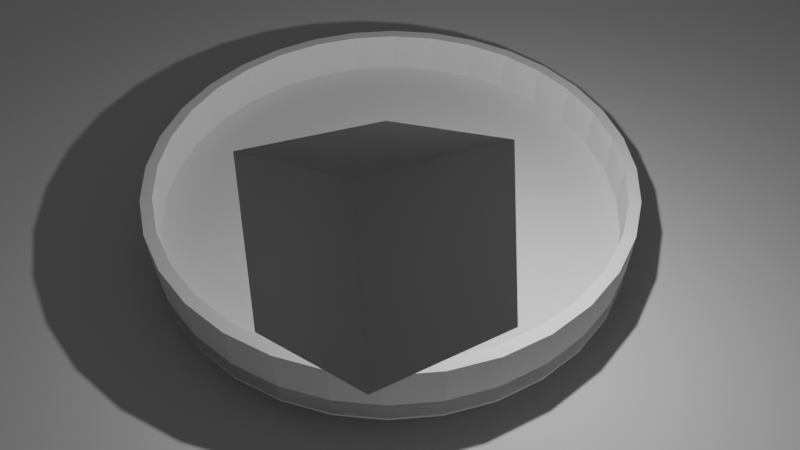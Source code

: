 # Source: tart.blend  (saved by Blender 2.93.20; exported with 4.5.12 LTS)
import bpy
from mathutils import Matrix  # noqa: F401  (used for matrix-valued properties, if any)

bpy.ops.wm.read_factory_settings(use_empty=True)
scene = bpy.context.scene
scene.name = 'Scene'

# ---- collections
col_collection = bpy.data.collections.new('Collection'); scene.collection.children.link(col_collection)

# ---- world
world_world = bpy.data.worlds.new('World'); scene.world = world_world
world_world.use_nodes = True; world_world.node_tree.nodes.clear()
_N = world_world.node_tree.nodes; _L = world_world.node_tree.links
n0 = _N.new('ShaderNodeOutputWorld'); n0.name = 'World Output'; n0.location = (300, 300)
n1 = _N.new('ShaderNodeBackground'); n1.name = 'Background'; n1.location = (10, 300)
n1.inputs[0].default_value = (0.05088, 0.05088, 0.05088, 1.0)
_L.new(n1.outputs[0], n0.inputs[0])
n0.is_active_output = True
world_world.color = (0.05088, 0.05088, 0.05088)
world_world.use_sun_shadow = False
world_world.sun_shadow_jitter_overblur = 0.0

# ---- cameras
cam_camera = bpy.data.cameras.new('Camera')
cam_camera.clip_end = 100.0
cam_camera.lens = 37.0
cam_camera.ortho_scale = 7.314

# ---- lights
light_light = bpy.data.lights.new('Light', 'POINT')
light_light.transmission_factor = 0.0
light_light.energy = 1000.0
light_light.shadow_soft_size = 0.1
light_light.shadow_maximum_resolution = 0.006
light_light.use_absolute_resolution = True

# ---- meshes
me_cylinder = bpy.data.meshes.new('Cylinder')
me_cylinder.from_pydata([(0.0, 5.25, -0.25), (0.0, 5.25, 0.25), (1.024, 5.149, -0.25), (1.024, 5.149, 0.25), (2.009, 4.85, -0.25), (2.009, 4.85, 0.25), (2.917, 4.365, -0.25), (2.917, 4.365, 0.25), (3.712, 3.712, -0.25), (3.712, 3.712, 0.25), (4.365, 2.917, -0.25), (4.365, 2.917, 0.25), (4.85, 2.009, -0.25), (4.85, 2.009, 0.25), (5.149, 1.024, -0.25), (5.149, 1.024, 0.25), (5.25, -2.295e-07, -0.25), (5.25, -2.295e-07, 0.25), (5.149, -1.024, -0.25), (5.149, -1.024, 0.25), (4.85, -2.009, -0.25), (4.85, -2.009, 0.25), (4.365, -2.917, -0.25), (4.365, -2.917, 0.25), (3.712, -3.712, -0.25), (3.712, -3.712, 0.25), (2.917, -4.365, -0.25), (2.917, -4.365, 0.25), (2.009, -4.85, -0.25), (2.009, -4.85, 0.25), (1.024, -5.149, -0.25), (1.024, -5.149, 0.25), (-4.59e-07, -5.25, -0.25), (-4.59e-07, -5.25, 0.25), (-1.024, -5.149, -0.25), (-1.024, -5.149, 0.25), (-2.009, -4.85, -0.25), (-2.009, -4.85, 0.25), (-2.917, -4.365, -0.25), (-2.917, -4.365, 0.25), (-3.712, -3.712, -0.25), (-3.712, -3.712, 0.25), (-4.365, -2.917, -0.25), (-4.365, -2.917, 0.25), (-4.85, -2.009, -0.25), (-4.85, -2.009, 0.25), (-5.149, -1.024, -0.25), (-5.149, -1.024, 0.25), (-5.25, 6.261e-08, -0.25), (-5.25, 6.261e-08, 0.25), (-5.149, 1.024, -0.25), (-5.149, 1.024, 0.25), (-4.85, 2.009, -0.25), (-4.85, 2.009, 0.25), (-4.365, 2.917, -0.25), (-4.365, 2.917, 0.25), (-3.712, 3.712, -0.25), (-3.712, 3.712, 0.25), (-2.917, 4.365, -0.25), (-2.917, 4.365, 0.25), (-2.009, 4.85, -0.25), (-2.009, 4.85, 0.25), (-1.024, 5.149, -0.25), (-1.024, 5.149, 0.25)], [], [(0, 1, 3, 2), (2, 3, 5, 4), (4, 5, 7, 6), (6, 7, 9, 8), (8, 9, 11, 10), (10, 11, 13, 12), (12, 13, 15, 14), (14, 15, 17, 16), (16, 17, 19, 18), (18, 19, 21, 20), (20, 21, 23, 22), (22, 23, 25, 24), (24, 25, 27, 26), (26, 27, 29, 28), (28, 29, 31, 30), (30, 31, 33, 32), (32, 33, 35, 34), (34, 35, 37, 36), (36, 37, 39, 38), (38, 39, 41, 40), (40, 41, 43, 42), (42, 43, 45, 44), (44, 45, 47, 46), (46, 47, 49, 48), (48, 49, 51, 50), (50, 51, 53, 52), (52, 53, 55, 54), (54, 55, 57, 56), (56, 57, 59, 58), (58, 59, 61, 60), (3, 1, 63, 61, 59, 57, 55, 53, 51, 49, 47, 45, 43, 41, 39, 37, 35, 33, 31, 29, 27, 25, 23, 21, 19, 17, 15, 13, 11, 9, 7, 5), (60, 61, 63, 62), (62, 63, 1, 0), (0, 2, 4, 6, 8, 10, 12, 14, 16, 18, 20, 22, 24, 26, 28, 30, 32, 34, 36, 38, 40, 42, 44, 46, 48, 50, 52, 54, 56, 58, 60, 62)])
_uv = me_cylinder.uv_layers.new(name='UVMap')
_uv.uv.foreach_set('vector', [1.0, 0.5, 1.0, 1.0, 0.9688, 1.0, 0.9688, 0.5, 0.9688, 0.5, 0.9688, 1.0, 0.9375, 1.0, 0.9375, 0.5, 0.9375, 0.5, 0.9375, 1.0, 0.9062, 1.0, 0.9062, 0.5, 0.9062, 0.5, 0.9062, 1.0, 0.875, 1.0, 0.875, 0.5, 0.875, 0.5, 0.875, 1.0, 0.8438, 1.0, 0.8438, 0.5, 0.8438, 0.5, 0.8438, 1.0, 0.8125, 1.0, 0.8125, 0.5, 0.8125, 0.5, 0.8125, 1.0, 0.7812, 1.0, 0.7812, 0.5, 0.7812, 0.5, 0.7812, 1.0, 0.75, 1.0, 0.75, 0.5, 0.75, 0.5, 0.75, 1.0, 0.7188, 1.0, 0.7188, 0.5, 0.7188, 0.5, 0.7188, 1.0, 0.6875, 1.0, 0.6875, 0.5, 0.6875, 0.5, 0.6875, 1.0, 0.6562, 1.0, 0.6562, 0.5, 0.6562, 0.5, 0.6562, 1.0, 0.625, 1.0, 0.625, 0.5, 0.625, 0.5, 0.625, 1.0, 0.5938, 1.0, 0.5938, 0.5, 0.5938, 0.5, 0.5938, 1.0, 0.5625, 1.0, 0.5625, 0.5, 0.5625, 0.5, 0.5625, 1.0, 0.5312, 1.0, 0.5312, 0.5, 0.5312, 0.5, 0.5312, 1.0, 0.5, 1.0, 0.5, 0.5, 0.5, 0.5, 0.5, 1.0, 0.4688, 1.0, 0.4688, 0.5, 0.4688, 0.5, 0.4688, 1.0, 0.4375, 1.0, 0.4375, 0.5, 0.4375, 0.5, 0.4375, 1.0, 0.4062, 1.0, 0.4062, 0.5, 0.4062, 0.5, 0.4062, 1.0, 0.375, 1.0, 0.375, 0.5, 0.375, 0.5, 0.375, 1.0, 0.3438, 1.0, 0.3438, 0.5, 0.3438, 0.5, 0.3438, 1.0, 0.3125, 1.0, 0.3125, 0.5, 0.3125, 0.5, 0.3125, 1.0, 0.2812, 1.0, 0.2812, 0.5, 0.2812, 0.5, 0.2812, 1.0, 0.25, 1.0, 0.25, 0.5, 0.25, 0.5, 0.25, 1.0, 0.2188, 1.0, 0.2188, 0.5, 0.2188, 0.5, 0.2188, 1.0, 0.1875, 1.0, 0.1875, 0.5, 0.1875, 0.5, 0.1875, 1.0, 0.1562, 1.0, 0.1562, 0.5, 0.1562, 0.5, 0.1562, 1.0, 0.125, 1.0, 0.125, 0.5, 0.125, 0.5, 0.125, 1.0, 0.09375, 1.0, 0.09375, 0.5, 0.09375, 0.5, 0.09375, 1.0, 0.0625, 1.0, 0.0625, 0.5, 0.2968, 0.4854, 0.25, 0.49, 0.2032, 0.4854, 0.1582, 0.4717, 0.1167, 0.4496, 0.08029, 0.4197, 0.05045, 0.3833, 0.02827, 0.3418, 0.01461, 0.2968, 0.01, 0.25, 0.01461, 0.2032, 0.02827, 0.1582, 0.05045, 0.1167, 0.08029, 0.08029, 0.1167, 0.05045, 0.1582, 0.02827, 0.2032, 0.01461, 0.25, 0.01, 0.2968, 0.01461, 0.3418, 0.02827, 0.3833, 0.05045, 0.4197, 0.08029, 0.4496, 0.1167, 0.4717, 0.1582, 0.4854, 0.2032, 0.49, 0.25, 0.4854, 0.2968, 0.4717, 0.3418, 0.4496, 0.3833, 0.4197, 0.4197, 0.3833, 0.4496, 0.3418, 0.4717, 0.0625, 0.5, 0.0625, 1.0, 0.03125, 1.0, 0.03125, 0.5, 0.03125, 0.5, 0.03125, 1.0, 0.0, 1.0, 0.0, 0.5, 0.75, 0.49, 0.7968, 0.4854, 0.8418, 0.4717, 0.8833, 0.4496, 0.9197, 0.4197, 0.9496, 0.3833, 0.9717, 0.3418, 0.9854, 0.2968, 0.99, 0.25, 0.9854, 0.2032, 0.9717, 0.1582, 0.9496, 0.1167, 0.9197, 0.08029, 0.8833, 0.05045, 0.8418, 0.02827, 0.7968, 0.01461, 0.75, 0.01, 0.7032, 0.01461, 0.6582, 0.02827, 0.6167, 0.05045, 0.5803, 0.08029, 0.5504, 0.1167, 0.5283, 0.1582, 0.5146, 0.2032, 0.51, 0.25, 0.5146, 0.2968, 0.5283, 0.3418, 0.5504, 0.3833, 0.5803, 0.4197, 0.6167, 0.4496, 0.6582, 0.4717, 0.7032, 0.4854])
_ca = me_cylinder.color_attributes.new('Col', 'BYTE_COLOR', 'CORNER')
_ca.data.foreach_set('color', [0.3185, 0.1651, 0.0865, 1.0, 0.3185, 0.1651, 0.0865, 1.0, 0.3185, 0.1651, 0.0865, 1.0, 0.3185, 0.1651, 0.0865, 1.0, 0.3185, 0.1651, 0.0865, 1.0, 0.3185, 0.1651, 0.0865, 1.0, 0.3185, 0.1651, 0.0865, 1.0, 0.3185, 0.1651, 0.0865, 1.0, 0.3185, 0.1651, 0.0865, 1.0, 0.3185, 0.1651, 0.0865, 1.0, 0.3185, 0.1651, 0.0865, 1.0, 0.3185, 0.1651, 0.0865, 1.0, 0.3185, 0.1651, 0.0865, 1.0, 0.3185, 0.1651, 0.0865, 1.0, 0.3185, 0.1651, 0.0865, 1.0, 0.3185, 0.1651, 0.0865, 1.0, 0.3185, 0.1651, 0.0865, 1.0, 0.3185, 0.1651, 0.0865, 1.0, 0.3185, 0.1651, 0.0865, 1.0, 0.3185, 0.1651, 0.0865, 1.0, 0.3185, 0.1651, 0.0865, 1.0, 0.3185, 0.1651, 0.0865, 1.0, 0.3185, 0.1651, 0.0865, 1.0, 0.3185, 0.1651, 0.0865, 1.0, 0.3185, 0.1651, 0.0865, 1.0, 0.3185, 0.1651, 0.0865, 1.0, 0.3185, 0.1651, 0.0865, 1.0, 0.3185, 0.1651, 0.0865, 1.0, 0.3185, 0.1651, 0.0865, 1.0, 0.3185, 0.1651, 0.0865, 1.0, 0.3185, 0.1651, 0.0865, 1.0, 0.3185, 0.1651, 0.0865, 1.0, 0.3185, 0.1651, 0.0865, 1.0, 0.3185, 0.1651, 0.0865, 1.0, 0.3185, 0.1651, 0.0865, 1.0, 0.3185, 0.1651, 0.0865, 1.0, 0.3185, 0.1651, 0.0865, 1.0, 0.3185, 0.1651, 0.0865, 1.0, 0.3185, 0.1651, 0.0865, 1.0, 0.3185, 0.1651, 0.0865, 1.0, 0.3185, 0.1651, 0.0865, 1.0, 0.3185, 0.1651, 0.0865, 1.0, 0.3185, 0.1651, 0.0865, 1.0, 0.3185, 0.1651, 0.0865, 1.0, 0.3185, 0.1651, 0.0865, 1.0, 0.3185, 0.1651, 0.0865, 1.0, 0.3185, 0.1651, 0.0865, 1.0, 0.3185, 0.1651, 0.0865, 1.0, 0.3185, 0.1651, 0.0865, 1.0, 0.3185, 0.1651, 0.0865, 1.0, 0.3185, 0.1651, 0.0865, 1.0, 0.3185, 0.1651, 0.0865, 1.0, 0.3185, 0.1651, 0.0865, 1.0, 0.3185, 0.1651, 0.0865, 1.0, 0.3185, 0.1651, 0.0865, 1.0, 0.3185, 0.1651, 0.0865, 1.0, 0.3185, 0.1651, 0.0865, 1.0, 0.3185, 0.1651, 0.0865, 1.0, 0.3185, 0.1651, 0.0865, 1.0, 0.3185, 0.1651, 0.0865, 1.0, 0.3185, 0.1651, 0.0865, 1.0, 0.3185, 0.1651, 0.0865, 1.0, 0.3185, 0.1651, 0.0865, 1.0, 0.3185, 0.1651, 0.0865, 1.0, 0.3185, 0.1651, 0.0865, 1.0, 0.3185, 0.1651, 0.0865, 1.0, 0.3185, 0.1651, 0.0865, 1.0, 0.3185, 0.1651, 0.0865, 1.0, 0.3185, 0.1651, 0.0865, 1.0, 0.3185, 0.1651, 0.0865, 1.0, 0.3185, 0.1651, 0.0865, 1.0, 0.3185, 0.1651, 0.0865, 1.0, 0.3185, 0.1651, 0.0865, 1.0, 0.3185, 0.1651, 0.0865, 1.0, 0.3185, 0.1651, 0.0865, 1.0, 0.3185, 0.1651, 0.0865, 1.0, 0.3185, 0.1651, 0.0865, 1.0, 0.3185, 0.1651, 0.0865, 1.0, 0.3185, 0.1651, 0.0865, 1.0, 0.3185, 0.1651, 0.0865, 1.0, 0.3185, 0.1651, 0.0865, 1.0, 0.3185, 0.1651, 0.0865, 1.0, 0.3185, 0.1651, 0.0865, 1.0, 0.3185, 0.1651, 0.0865, 1.0, 0.3185, 0.1651, 0.0865, 1.0, 0.3185, 0.1651, 0.0865, 1.0, 0.3185, 0.1651, 0.0865, 1.0, 0.3185, 0.1651, 0.0865, 1.0, 0.3185, 0.1651, 0.0865, 1.0, 0.3185, 0.1651, 0.0865, 1.0, 0.3185, 0.1651, 0.0865, 1.0, 0.3185, 0.1651, 0.0865, 1.0, 0.3185, 0.1651, 0.0865, 1.0, 0.3185, 0.1651, 0.0865, 1.0, 0.3185, 0.1651, 0.0865, 1.0, 0.3185, 0.1651, 0.0865, 1.0, 0.3185, 0.1651, 0.0865, 1.0, 0.3185, 0.1651, 0.0865, 1.0, 0.3185, 0.1651, 0.0865, 1.0, 0.3185, 0.1651, 0.0865, 1.0, 0.3185, 0.1651, 0.0865, 1.0, 0.3185, 0.1651, 0.0865, 1.0, 0.3185, 0.1651, 0.0865, 1.0, 0.3185, 0.1651, 0.0865, 1.0, 0.3185, 0.1651, 0.0865, 1.0, 0.3185, 0.1651, 0.0865, 1.0, 0.3185, 0.1651, 0.0865, 1.0, 0.3185, 0.1651, 0.0865, 1.0, 0.3185, 0.1651, 0.0865, 1.0, 0.3185, 0.1651, 0.0865, 1.0, 0.3185, 0.1651, 0.0865, 1.0, 0.3185, 0.1651, 0.0865, 1.0, 0.3185, 0.1651, 0.0865, 1.0, 0.3185, 0.1651, 0.0865, 1.0, 0.3185, 0.1651, 0.0865, 1.0, 0.3185, 0.1651, 0.0865, 1.0, 0.3185, 0.1651, 0.0865, 1.0, 0.3185, 0.1651, 0.0865, 1.0, 0.3185, 0.1651, 0.0865, 1.0, 0.3185, 0.1651, 0.0865, 1.0, 0.3185, 0.1651, 0.0865, 1.0, 0.3185, 0.1651, 0.0865, 1.0, 0.3185, 0.1651, 0.0865, 1.0, 0.3185, 0.1651, 0.0865, 1.0, 0.3185, 0.1651, 0.0865, 1.0, 0.3185, 0.1651, 0.0865, 1.0, 0.3185, 0.1651, 0.0865, 1.0, 0.3185, 0.1651, 0.0865, 1.0, 0.3185, 0.1651, 0.0865, 1.0, 0.3185, 0.1651, 0.0865, 1.0, 0.3185, 0.1651, 0.0865, 1.0, 0.3185, 0.1651, 0.0865, 1.0, 0.3185, 0.1651, 0.0865, 1.0, 0.3185, 0.1651, 0.0865, 1.0, 0.3185, 0.1651, 0.0865, 1.0, 0.3185, 0.1651, 0.0865, 1.0, 0.3185, 0.1651, 0.0865, 1.0, 0.3185, 0.1651, 0.0865, 1.0, 0.3185, 0.1651, 0.0865, 1.0, 0.3185, 0.1651, 0.0865, 1.0, 0.3185, 0.1651, 0.0865, 1.0, 0.3185, 0.1651, 0.0865, 1.0, 0.3185, 0.1651, 0.0865, 1.0, 0.3185, 0.1651, 0.0865, 1.0, 0.3185, 0.1651, 0.0865, 1.0, 0.3185, 0.1651, 0.0865, 1.0, 0.3185, 0.1651, 0.0865, 1.0, 0.3185, 0.1651, 0.0865, 1.0, 0.3185, 0.1651, 0.0865, 1.0, 0.3185, 0.1651, 0.0865, 1.0, 0.3185, 0.1651, 0.0865, 1.0, 0.3185, 0.1651, 0.0865, 1.0, 0.3185, 0.1651, 0.0865, 1.0, 0.3185, 0.1651, 0.0865, 1.0, 0.3185, 0.1651, 0.0865, 1.0, 0.3185, 0.1651, 0.0865, 1.0, 0.3185, 0.1651, 0.0865, 1.0, 0.3185, 0.1651, 0.0865, 1.0, 0.3185, 0.1651, 0.0865, 1.0, 0.3185, 0.1651, 0.0865, 1.0, 0.3185, 0.1651, 0.0865, 1.0, 0.3185, 0.1651, 0.0865, 1.0, 0.3185, 0.1651, 0.0865, 1.0, 0.3185, 0.1651, 0.0865, 1.0, 0.3185, 0.1651, 0.0865, 1.0, 0.3185, 0.1651, 0.0865, 1.0, 0.3185, 0.1651, 0.0865, 1.0, 0.3185, 0.1651, 0.0865, 1.0, 0.3185, 0.1651, 0.0865, 1.0, 0.3185, 0.1651, 0.0865, 1.0, 0.3185, 0.1651, 0.0865, 1.0, 0.3185, 0.1651, 0.0865, 1.0, 0.3185, 0.1651, 0.0865, 1.0, 0.3185, 0.1651, 0.0865, 1.0, 0.3185, 0.1651, 0.0865, 1.0, 0.3185, 0.1651, 0.0865, 1.0, 0.3185, 0.1651, 0.0865, 1.0, 0.3185, 0.1651, 0.0865, 1.0, 0.3185, 0.1651, 0.0865, 1.0, 0.3185, 0.1651, 0.0865, 1.0, 0.3185, 0.1651, 0.0865, 1.0, 0.3185, 0.1651, 0.0865, 1.0, 0.3185, 0.1651, 0.0865, 1.0, 0.3185, 0.1651, 0.0865, 1.0, 0.3185, 0.1651, 0.0865, 1.0, 0.3185, 0.1651, 0.0865, 1.0, 0.3185, 0.1651, 0.0865, 1.0, 0.3185, 0.1651, 0.0865, 1.0, 0.3185, 0.1651, 0.0865, 1.0, 0.3185, 0.1651, 0.0865, 1.0, 0.3185, 0.1651, 0.0865, 1.0, 0.3185, 0.1651, 0.0865, 1.0])
me_cylinder.materials.append(None)
me_cylinder.use_remesh_fix_poles = True
me_cylinder.use_remesh_preserve_attributes = False
me_cylinder.update()
me_cylinder_001 = bpy.data.meshes.new('Cylinder.001')
me_cylinder_001.from_pydata([(0.0, 5.25, -0.25), (0.0, 5.25, 0.25), (1.024, 5.149, -0.25), (1.024, 5.149, 0.25), (2.009, 4.85, -0.25), (2.009, 4.85, 0.25), (2.917, 4.365, -0.25), (2.917, 4.365, 0.25), (3.712, 3.712, -0.25), (3.712, 3.712, 0.25), (4.365, 2.917, -0.25), (4.365, 2.917, 0.25), (4.85, 2.009, -0.25), (4.85, 2.009, 0.25), (5.149, 1.024, -0.25), (5.149, 1.024, 0.25), (5.25, -2.295e-07, -0.25), (5.25, -2.295e-07, 0.25), (5.149, -1.024, -0.25), (5.149, -1.024, 0.25), (4.85, -2.009, -0.25), (4.85, -2.009, 0.25), (4.365, -2.917, -0.25), (4.365, -2.917, 0.25), (3.712, -3.712, -0.25), (3.712, -3.712, 0.25), (2.917, -4.365, -0.25), (2.917, -4.365, 0.25), (2.009, -4.85, -0.25), (2.009, -4.85, 0.25), (1.024, -5.149, -0.25), (1.024, -5.149, 0.25), (-4.59e-07, -5.25, -0.25), (-4.59e-07, -5.25, 0.25), (-1.024, -5.149, -0.25), (-1.024, -5.149, 0.25), (-2.009, -4.85, -0.25), (-2.009, -4.85, 0.25), (-2.917, -4.365, -0.25), (-2.917, -4.365, 0.25), (-3.712, -3.712, -0.25), (-3.712, -3.712, 0.25), (-4.365, -2.917, -0.25), (-4.365, -2.917, 0.25), (-4.85, -2.009, -0.25), (-4.85, -2.009, 0.25), (-5.149, -1.024, -0.25), (-5.149, -1.024, 0.25), (-5.25, 6.261e-08, -0.25), (-5.25, 6.261e-08, 0.25), (-5.149, 1.024, -0.25), (-5.149, 1.024, 0.25), (-4.85, 2.009, -0.25), (-4.85, 2.009, 0.25), (-4.365, 2.917, -0.25), (-4.365, 2.917, 0.25), (-3.712, 3.712, -0.25), (-3.712, 3.712, 0.25), (-2.917, 4.365, -0.25), (-2.917, 4.365, 0.25), (-2.009, 4.85, -0.25), (-2.009, 4.85, 0.25), (-1.024, 5.149, -0.25), (-1.024, 5.149, 0.25)], [], [(0, 1, 3, 2), (2, 3, 5, 4), (4, 5, 7, 6), (6, 7, 9, 8), (8, 9, 11, 10), (10, 11, 13, 12), (12, 13, 15, 14), (14, 15, 17, 16), (16, 17, 19, 18), (18, 19, 21, 20), (20, 21, 23, 22), (22, 23, 25, 24), (24, 25, 27, 26), (26, 27, 29, 28), (28, 29, 31, 30), (30, 31, 33, 32), (32, 33, 35, 34), (34, 35, 37, 36), (36, 37, 39, 38), (38, 39, 41, 40), (40, 41, 43, 42), (42, 43, 45, 44), (44, 45, 47, 46), (46, 47, 49, 48), (48, 49, 51, 50), (50, 51, 53, 52), (52, 53, 55, 54), (54, 55, 57, 56), (56, 57, 59, 58), (58, 59, 61, 60), (60, 61, 63, 62), (62, 63, 1, 0)])
_uv = me_cylinder_001.uv_layers.new(name='UVMap')
_uv.uv.foreach_set('vector', [1.0, 0.5, 1.0, 1.0, 0.9688, 1.0, 0.9688, 0.5, 0.9688, 0.5, 0.9688, 1.0, 0.9375, 1.0, 0.9375, 0.5, 0.9375, 0.5, 0.9375, 1.0, 0.9062, 1.0, 0.9062, 0.5, 0.9062, 0.5, 0.9062, 1.0, 0.875, 1.0, 0.875, 0.5, 0.875, 0.5, 0.875, 1.0, 0.8438, 1.0, 0.8438, 0.5, 0.8438, 0.5, 0.8438, 1.0, 0.8125, 1.0, 0.8125, 0.5, 0.8125, 0.5, 0.8125, 1.0, 0.7812, 1.0, 0.7812, 0.5, 0.7812, 0.5, 0.7812, 1.0, 0.75, 1.0, 0.75, 0.5, 0.75, 0.5, 0.75, 1.0, 0.7188, 1.0, 0.7188, 0.5, 0.7188, 0.5, 0.7188, 1.0, 0.6875, 1.0, 0.6875, 0.5, 0.6875, 0.5, 0.6875, 1.0, 0.6562, 1.0, 0.6562, 0.5, 0.6562, 0.5, 0.6562, 1.0, 0.625, 1.0, 0.625, 0.5, 0.625, 0.5, 0.625, 1.0, 0.5938, 1.0, 0.5938, 0.5, 0.5938, 0.5, 0.5938, 1.0, 0.5625, 1.0, 0.5625, 0.5, 0.5625, 0.5, 0.5625, 1.0, 0.5312, 1.0, 0.5312, 0.5, 0.5312, 0.5, 0.5312, 1.0, 0.5, 1.0, 0.5, 0.5, 0.5, 0.5, 0.5, 1.0, 0.4688, 1.0, 0.4688, 0.5, 0.4688, 0.5, 0.4688, 1.0, 0.4375, 1.0, 0.4375, 0.5, 0.4375, 0.5, 0.4375, 1.0, 0.4062, 1.0, 0.4062, 0.5, 0.4062, 0.5, 0.4062, 1.0, 0.375, 1.0, 0.375, 0.5, 0.375, 0.5, 0.375, 1.0, 0.3438, 1.0, 0.3438, 0.5, 0.3438, 0.5, 0.3438, 1.0, 0.3125, 1.0, 0.3125, 0.5, 0.3125, 0.5, 0.3125, 1.0, 0.2812, 1.0, 0.2812, 0.5, 0.2812, 0.5, 0.2812, 1.0, 0.25, 1.0, 0.25, 0.5, 0.25, 0.5, 0.25, 1.0, 0.2188, 1.0, 0.2188, 0.5, 0.2188, 0.5, 0.2188, 1.0, 0.1875, 1.0, 0.1875, 0.5, 0.1875, 0.5, 0.1875, 1.0, 0.1562, 1.0, 0.1562, 0.5, 0.1562, 0.5, 0.1562, 1.0, 0.125, 1.0, 0.125, 0.5, 0.125, 0.5, 0.125, 1.0, 0.09375, 1.0, 0.09375, 0.5, 0.09375, 0.5, 0.09375, 1.0, 0.0625, 1.0, 0.0625, 0.5, 0.0625, 0.5, 0.0625, 1.0, 0.03125, 1.0, 0.03125, 0.5, 0.03125, 0.5, 0.03125, 1.0, 0.0, 1.0, 0.0, 0.5])
_ca = me_cylinder_001.color_attributes.new('Col', 'BYTE_COLOR', 'CORNER')
_ca.data.foreach_set('color', [0.5089, 0.2623, 0.1329, 1.0, 0.5089, 0.2623, 0.1329, 1.0, 0.5089, 0.2623, 0.1329, 1.0, 0.5089, 0.2623, 0.1329, 1.0, 0.5089, 0.2623, 0.1329, 1.0, 0.5089, 0.2623, 0.1329, 1.0, 0.5089, 0.2623, 0.1329, 1.0, 0.5089, 0.2623, 0.1329, 1.0, 0.5089, 0.2623, 0.1329, 1.0, 0.5089, 0.2623, 0.1329, 1.0, 0.5089, 0.2623, 0.1329, 1.0, 0.5089, 0.2623, 0.1329, 1.0, 0.5089, 0.2623, 0.1329, 1.0, 0.5089, 0.2623, 0.1329, 1.0, 0.5089, 0.2623, 0.1329, 1.0, 0.5089, 0.2623, 0.1329, 1.0, 0.5089, 0.2623, 0.1329, 1.0, 0.5089, 0.2623, 0.1329, 1.0, 0.5089, 0.2623, 0.1329, 1.0, 0.5089, 0.2623, 0.1329, 1.0, 0.5089, 0.2623, 0.1329, 1.0, 0.5089, 0.2623, 0.1329, 1.0, 0.5089, 0.2623, 0.1329, 1.0, 0.5089, 0.2623, 0.1329, 1.0, 0.5089, 0.2623, 0.1329, 1.0, 0.5089, 0.2623, 0.1329, 1.0, 0.5089, 0.2623, 0.1329, 1.0, 0.5089, 0.2623, 0.1329, 1.0, 0.5089, 0.2623, 0.1329, 1.0, 0.5089, 0.2623, 0.1329, 1.0, 0.5089, 0.2623, 0.1329, 1.0, 0.5089, 0.2623, 0.1329, 1.0, 0.5089, 0.2623, 0.1329, 1.0, 0.5089, 0.2623, 0.1329, 1.0, 0.5089, 0.2623, 0.1329, 1.0, 0.5089, 0.2623, 0.1329, 1.0, 0.5089, 0.2623, 0.1329, 1.0, 0.5089, 0.2623, 0.1329, 1.0, 0.5089, 0.2623, 0.1329, 1.0, 0.5089, 0.2623, 0.1329, 1.0, 0.5089, 0.2623, 0.1329, 1.0, 0.5089, 0.2623, 0.1329, 1.0, 0.5089, 0.2623, 0.1329, 1.0, 0.5089, 0.2623, 0.1329, 1.0, 0.5089, 0.2623, 0.1329, 1.0, 0.5089, 0.2623, 0.1329, 1.0, 0.5089, 0.2623, 0.1329, 1.0, 0.5089, 0.2623, 0.1329, 1.0, 0.5089, 0.2623, 0.1329, 1.0, 0.5089, 0.2623, 0.1329, 1.0, 0.5089, 0.2623, 0.1329, 1.0, 0.5089, 0.2623, 0.1329, 1.0, 0.5089, 0.2623, 0.1329, 1.0, 0.5089, 0.2623, 0.1329, 1.0, 0.5089, 0.2623, 0.1329, 1.0, 0.5089, 0.2623, 0.1329, 1.0, 0.5089, 0.2623, 0.1329, 1.0, 0.5089, 0.2623, 0.1329, 1.0, 0.5089, 0.2623, 0.1329, 1.0, 0.5089, 0.2623, 0.1329, 1.0, 0.5089, 0.2623, 0.1329, 1.0, 0.5089, 0.2623, 0.1329, 1.0, 0.5089, 0.2623, 0.1329, 1.0, 0.5089, 0.2623, 0.1329, 1.0, 0.5089, 0.2623, 0.1329, 1.0, 0.5089, 0.2623, 0.1329, 1.0, 0.5089, 0.2623, 0.1329, 1.0, 0.5089, 0.2623, 0.1329, 1.0, 0.5089, 0.2623, 0.1329, 1.0, 0.5089, 0.2623, 0.1329, 1.0, 0.5089, 0.2623, 0.1329, 1.0, 0.5089, 0.2623, 0.1329, 1.0, 0.5089, 0.2623, 0.1329, 1.0, 0.5089, 0.2623, 0.1329, 1.0, 0.5089, 0.2623, 0.1329, 1.0, 0.5089, 0.2623, 0.1329, 1.0, 0.5089, 0.2623, 0.1329, 1.0, 0.5089, 0.2623, 0.1329, 1.0, 0.5089, 0.2623, 0.1329, 1.0, 0.5089, 0.2623, 0.1329, 1.0, 0.5089, 0.2623, 0.1329, 1.0, 0.5089, 0.2623, 0.1329, 1.0, 0.5089, 0.2623, 0.1329, 1.0, 0.5089, 0.2623, 0.1329, 1.0, 0.5089, 0.2623, 0.1329, 1.0, 0.5089, 0.2623, 0.1329, 1.0, 0.5089, 0.2623, 0.1329, 1.0, 0.5089, 0.2623, 0.1329, 1.0, 0.5089, 0.2623, 0.1329, 1.0, 0.5089, 0.2623, 0.1329, 1.0, 0.5089, 0.2623, 0.1329, 1.0, 0.5089, 0.2623, 0.1329, 1.0, 0.5089, 0.2623, 0.1329, 1.0, 0.5089, 0.2623, 0.1329, 1.0, 0.5089, 0.2623, 0.1329, 1.0, 0.5089, 0.2623, 0.1329, 1.0, 0.5089, 0.2623, 0.1329, 1.0, 0.5089, 0.2623, 0.1329, 1.0, 0.5089, 0.2623, 0.1329, 1.0, 0.5089, 0.2623, 0.1329, 1.0, 0.5089, 0.2623, 0.1329, 1.0, 0.5089, 0.2623, 0.1329, 1.0, 0.5089, 0.2623, 0.1329, 1.0, 0.5089, 0.2623, 0.1329, 1.0, 0.5089, 0.2623, 0.1329, 1.0, 0.5089, 0.2623, 0.1329, 1.0, 0.5089, 0.2623, 0.1329, 1.0, 0.5089, 0.2623, 0.1329, 1.0, 0.5089, 0.2623, 0.1329, 1.0, 0.5089, 0.2623, 0.1329, 1.0, 0.5089, 0.2623, 0.1329, 1.0, 0.5089, 0.2623, 0.1329, 1.0, 0.5089, 0.2623, 0.1329, 1.0, 0.5089, 0.2623, 0.1329, 1.0, 0.5089, 0.2623, 0.1329, 1.0, 0.5089, 0.2623, 0.1329, 1.0, 0.5089, 0.2623, 0.1329, 1.0, 0.5089, 0.2623, 0.1329, 1.0, 0.5089, 0.2623, 0.1329, 1.0, 0.5089, 0.2623, 0.1329, 1.0, 0.5089, 0.2623, 0.1329, 1.0, 0.5089, 0.2623, 0.1329, 1.0, 0.5089, 0.2623, 0.1329, 1.0, 0.5089, 0.2623, 0.1329, 1.0, 0.5089, 0.2623, 0.1329, 1.0, 0.5089, 0.2623, 0.1329, 1.0, 0.5089, 0.2623, 0.1329, 1.0, 0.5089, 0.2623, 0.1329, 1.0])
me_cylinder_001.materials.append(None)
me_cylinder_001.use_remesh_fix_poles = True
me_cylinder_001.use_remesh_preserve_attributes = False
me_cylinder_001.use_paint_bone_selection = False
me_cylinder_001.use_paint_mask = True
me_cylinder_001.update()
me_circle_002 = bpy.data.meshes.new('Circle.002')
me_circle_002.from_pydata([(0.0, 12.02, 0.0), (-2.345, 11.79, 0.0), (-4.6, 11.11, 0.0), (-6.678, 9.994, 0.0), (-8.499, 8.499, 0.0), (-9.994, 6.678, 0.0), (-11.11, 4.6, 0.0), (-11.79, 2.345, 0.0), (-12.02, -5.254e-07, 0.0), (-11.79, -2.345, 0.0), (-11.11, -4.6, 0.0), (-9.994, -6.678, 0.0), (-8.499, -8.499, 0.0), (-6.678, -9.994, 0.0), (-4.6, -11.11, 0.0), (-2.345, -11.79, 0.0), (1.051e-06, -12.02, 0.0), (2.345, -11.79, 0.0), (4.6, -11.11, 0.0), (6.678, -9.994, 0.0), (8.499, -8.499, 0.0), (9.994, -6.678, 0.0), (11.11, -4.6, 0.0), (11.79, -2.345, 0.0), (12.02, 1.433e-07, 0.0), (11.79, 2.345, 0.0), (11.11, 4.6, 0.0), (9.994, 6.678, 0.0), (8.499, 8.499, 0.0), (6.678, 9.994, 0.0), (4.6, 11.11, 0.0), (2.345, 11.79, 0.0)], [], [(0, 1, 2, 3, 4, 5, 6, 7, 8, 9, 10, 11, 12, 13, 14, 15, 16, 17, 18, 19, 20, 21, 22, 23, 24, 25, 26, 27, 28, 29, 30, 31)])
_uv = me_circle_002.uv_layers.new(name='UVMap')
_uv.uv.foreach_set('vector', [0.5, 1.0, 0.4025, 0.9904, 0.3087, 0.9619, 0.2222, 0.9157, 0.1464, 0.8536, 0.08427, 0.7778, 0.03806, 0.6913, 0.009607, 0.5975, 0.0, 0.5, 0.009607, 0.4025, 0.03806, 0.3087, 0.08427, 0.2222, 0.1464, 0.1464, 0.2222, 0.08427, 0.3087, 0.03806, 0.4025, 0.009607, 0.5, 0.0, 0.5975, 0.009607, 0.6913, 0.03806, 0.7778, 0.08427, 0.8536, 0.1464, 0.9157, 0.2222, 0.9619, 0.3087, 0.9904, 0.4025, 1.0, 0.5, 0.9904, 0.5975, 0.9619, 0.6913, 0.9157, 0.7778, 0.8536, 0.8536, 0.7778, 0.9157, 0.6913, 0.9619, 0.5975, 0.9904])
_ca = me_circle_002.color_attributes.new('Col', 'BYTE_COLOR', 'CORNER')
_ca.data.foreach_set('color', [0.5089, 0.2051, 0.4452, 1.0, 0.5089, 0.2051, 0.4452, 1.0, 0.5089, 0.2051, 0.4452, 1.0, 0.5089, 0.2051, 0.4452, 1.0, 0.5089, 0.2051, 0.4452, 1.0, 0.5089, 0.2051, 0.4452, 1.0, 0.5089, 0.2051, 0.4452, 1.0, 0.5089, 0.2051, 0.4452, 1.0, 0.5089, 0.2051, 0.4452, 1.0, 0.5089, 0.2051, 0.4452, 1.0, 0.5089, 0.2051, 0.4452, 1.0, 0.5089, 0.2051, 0.4452, 1.0, 0.5089, 0.2051, 0.4452, 1.0, 0.5089, 0.2051, 0.4452, 1.0, 0.5089, 0.2051, 0.4452, 1.0, 0.5089, 0.2051, 0.4452, 1.0, 0.5089, 0.2051, 0.4452, 1.0, 0.5089, 0.2051, 0.4452, 1.0, 0.5089, 0.2051, 0.4452, 1.0, 0.5089, 0.2051, 0.4452, 1.0, 0.5089, 0.2051, 0.4452, 1.0, 0.5089, 0.2051, 0.4452, 1.0, 0.5089, 0.2051, 0.4452, 1.0, 0.5089, 0.2051, 0.4452, 1.0, 0.5089, 0.2051, 0.4452, 1.0, 0.5089, 0.2051, 0.4452, 1.0, 0.5089, 0.2051, 0.4452, 1.0, 0.5089, 0.2051, 0.4452, 1.0, 0.5089, 0.2051, 0.4452, 1.0, 0.5089, 0.2051, 0.4452, 1.0, 0.5089, 0.2051, 0.4452, 1.0, 0.5089, 0.2051, 0.4452, 1.0])
me_circle_002.use_remesh_fix_poles = True
me_circle_002.use_remesh_preserve_attributes = False
me_circle_002.use_paint_bone_selection = False
me_circle_002.use_paint_mask = True
me_circle_002.update()
me_cube = bpy.data.meshes.new('Cube')
me_cube.from_pydata([(-0.3278, 1.394, -0.9749), (-0.31, 1.362, 1.025), (1.369, 0.3351, -1.007), (1.387, 0.3031, 0.9927), (-1.387, -0.3031, -0.9927), (-1.369, -0.3351, 1.007), (0.31, -1.362, -1.025), (0.3278, -1.394, 0.9749)], [], [(0, 1, 3, 2), (2, 3, 7, 6), (6, 7, 5, 4), (4, 5, 1, 0), (2, 6, 4, 0), (7, 3, 1, 5)])
_uv = me_cube.uv_layers.new(name='UVMap')
_uv.uv.foreach_set('vector', [0.375, 0.0, 0.625, 0.0, 0.625, 0.25, 0.375, 0.25, 0.375, 0.25, 0.625, 0.25, 0.625, 0.5, 0.375, 0.5, 0.375, 0.5, 0.625, 0.5, 0.625, 0.75, 0.375, 0.75, 0.375, 0.75, 0.625, 0.75, 0.625, 1.0, 0.375, 1.0, 0.125, 0.5, 0.375, 0.5, 0.375, 0.75, 0.125, 0.75, 0.625, 0.5, 0.875, 0.5, 0.875, 0.75, 0.625, 0.75])
_ca = me_cube.color_attributes.new('Col', 'BYTE_COLOR', 'CORNER')
_ca.data.foreach_set('color', [0.5089, 0.004777, 0.02416, 1.0, 0.5089, 0.004777, 0.02416, 1.0, 0.5089, 0.004777, 0.02416, 1.0, 0.5089, 0.004777, 0.02416, 1.0, 0.5089, 0.004777, 0.02416, 1.0, 0.5089, 0.004777, 0.02416, 1.0, 0.5089, 0.004777, 0.02416, 1.0, 0.5089, 0.004777, 0.02416, 1.0, 0.5089, 0.004777, 0.02416, 1.0, 0.5089, 0.004777, 0.02416, 1.0, 0.5089, 0.004777, 0.02416, 1.0, 0.5089, 0.004777, 0.02416, 1.0, 0.5089, 0.004777, 0.02416, 1.0, 0.5089, 0.004777, 0.02416, 1.0, 0.5089, 0.004777, 0.02416, 1.0, 0.5089, 0.004777, 0.02416, 1.0, 0.5089, 0.004777, 0.02416, 1.0, 0.5089, 0.004777, 0.02416, 1.0, 0.5089, 0.004777, 0.02416, 1.0, 0.5089, 0.004777, 0.02416, 1.0, 0.5089, 0.004777, 0.02416, 1.0, 0.5089, 0.004777, 0.02416, 1.0, 0.5089, 0.004777, 0.02416, 1.0, 0.5089, 0.004777, 0.02416, 1.0])
me_cube.use_remesh_fix_poles = True
me_cube.use_remesh_preserve_attributes = False
me_cube.update()
me_cube_001 = bpy.data.meshes.new('Cube.001')
me_cube_001.from_pydata([(-0.3278, 1.394, -0.9749), (-0.31, 1.362, 1.025), (1.369, 0.3351, -1.007), (1.387, 0.3031, 0.9927), (-1.387, -0.3031, -0.9927), (-1.369, -0.3351, 1.007), (0.31, -1.362, -1.025), (0.3278, -1.394, 0.9749)], [], [(0, 1, 3, 2), (2, 3, 7, 6), (6, 7, 5, 4), (4, 5, 1, 0), (2, 6, 4, 0), (7, 3, 1, 5)])
_uv = me_cube_001.uv_layers.new(name='UVMap')
_uv.uv.foreach_set('vector', [0.375, 0.0, 0.625, 0.0, 0.625, 0.25, 0.375, 0.25, 0.375, 0.25, 0.625, 0.25, 0.625, 0.5, 0.375, 0.5, 0.375, 0.5, 0.625, 0.5, 0.625, 0.75, 0.375, 0.75, 0.375, 0.75, 0.625, 0.75, 0.625, 1.0, 0.375, 1.0, 0.125, 0.5, 0.375, 0.5, 0.375, 0.75, 0.125, 0.75, 0.625, 0.5, 0.875, 0.5, 0.875, 0.75, 0.625, 0.75])
_ca = me_cube_001.color_attributes.new('Col', 'BYTE_COLOR', 'CORNER')
_ca.data.foreach_set('color', [0.5089, 0.1779, 0.006512, 1.0, 0.5089, 0.1779, 0.006512, 1.0, 0.5089, 0.1779, 0.006512, 1.0, 0.5089, 0.1779, 0.006512, 1.0, 0.5089, 0.1779, 0.006512, 1.0, 0.5089, 0.1779, 0.006512, 1.0, 0.5089, 0.1779, 0.006512, 1.0, 0.5089, 0.1779, 0.006512, 1.0, 0.5089, 0.1779, 0.006512, 1.0, 0.5089, 0.1779, 0.006512, 1.0, 0.5089, 0.1779, 0.006512, 1.0, 0.5089, 0.1779, 0.006512, 1.0, 0.5089, 0.1779, 0.006512, 1.0, 0.5089, 0.1779, 0.006512, 1.0, 0.5089, 0.1779, 0.006512, 1.0, 0.5089, 0.1779, 0.006512, 1.0, 0.5089, 0.1779, 0.006512, 1.0, 0.5089, 0.1779, 0.006512, 1.0, 0.5089, 0.1779, 0.006512, 1.0, 0.5089, 0.1779, 0.006512, 1.0, 0.5089, 0.1779, 0.006512, 1.0, 0.5089, 0.1779, 0.006512, 1.0, 0.5089, 0.1779, 0.006512, 1.0, 0.5089, 0.1779, 0.006512, 1.0])
me_cube_001.use_remesh_fix_poles = True
me_cube_001.use_remesh_preserve_attributes = False
me_cube_001.update()
me_cube_002 = bpy.data.meshes.new('Cube.002')
me_cube_002.from_pydata([(-0.3278, 1.394, -0.9749), (-0.31, 1.362, 1.025), (1.369, 0.3351, -1.007), (1.387, 0.3031, 0.9927), (-1.387, -0.3031, -0.9927), (-1.369, -0.3351, 1.007), (0.31, -1.362, -1.025), (0.3278, -1.394, 0.9749)], [], [(0, 1, 3, 2), (2, 3, 7, 6), (6, 7, 5, 4), (4, 5, 1, 0), (2, 6, 4, 0), (7, 3, 1, 5)])
_uv = me_cube_002.uv_layers.new(name='UVMap')
_uv.uv.foreach_set('vector', [0.375, 0.0, 0.625, 0.0, 0.625, 0.25, 0.375, 0.25, 0.375, 0.25, 0.625, 0.25, 0.625, 0.5, 0.375, 0.5, 0.375, 0.5, 0.625, 0.5, 0.625, 0.75, 0.375, 0.75, 0.375, 0.75, 0.625, 0.75, 0.625, 1.0, 0.375, 1.0, 0.125, 0.5, 0.375, 0.5, 0.375, 0.75, 0.125, 0.75, 0.625, 0.5, 0.875, 0.5, 0.875, 0.75, 0.625, 0.75])
_ca = me_cube_002.color_attributes.new('Col', 'BYTE_COLOR', 'CORNER')
_ca.data.foreach_set('color', [0.1746, 0.521, 0.02956, 1.0, 0.1746, 0.521, 0.02956, 1.0, 0.1746, 0.521, 0.02956, 1.0, 0.1746, 0.521, 0.02956, 1.0, 0.1746, 0.521, 0.02956, 1.0, 0.1746, 0.521, 0.02956, 1.0, 0.1746, 0.521, 0.02956, 1.0, 0.1746, 0.521, 0.02956, 1.0, 0.1746, 0.521, 0.02956, 1.0, 0.1746, 0.521, 0.02956, 1.0, 0.1746, 0.521, 0.02956, 1.0, 0.1746, 0.521, 0.02956, 1.0, 0.1746, 0.521, 0.02956, 1.0, 0.1746, 0.521, 0.02956, 1.0, 0.1746, 0.521, 0.02956, 1.0, 0.1746, 0.521, 0.02956, 1.0, 0.1746, 0.521, 0.02956, 1.0, 0.1746, 0.521, 0.02956, 1.0, 0.1746, 0.521, 0.02956, 1.0, 0.1746, 0.521, 0.02956, 1.0, 0.1746, 0.521, 0.02956, 1.0, 0.1746, 0.521, 0.02956, 1.0, 0.1746, 0.521, 0.02956, 1.0, 0.1746, 0.521, 0.02956, 1.0])
me_cube_002.use_remesh_fix_poles = True
me_cube_002.use_remesh_preserve_attributes = False
me_cube_002.update()
me_cube_003 = bpy.data.meshes.new('Cube.003')
me_cube_003.from_pydata([(-0.3278, 1.394, -0.9749), (-0.31, 1.362, 1.025), (1.369, 0.3351, -1.007), (1.387, 0.3031, 0.9927), (-1.387, -0.3031, -0.9927), (-1.369, -0.3351, 1.007), (0.31, -1.362, -1.025), (0.3278, -1.394, 0.9749)], [], [(0, 1, 3, 2), (2, 3, 7, 6), (6, 7, 5, 4), (4, 5, 1, 0), (2, 6, 4, 0), (7, 3, 1, 5)])
_uv = me_cube_003.uv_layers.new(name='UVMap')
_uv.uv.foreach_set('vector', [0.375, 0.0, 0.625, 0.0, 0.625, 0.25, 0.375, 0.25, 0.375, 0.25, 0.625, 0.25, 0.625, 0.5, 0.375, 0.5, 0.375, 0.5, 0.625, 0.5, 0.625, 0.75, 0.375, 0.75, 0.375, 0.75, 0.625, 0.75, 0.625, 1.0, 0.375, 1.0, 0.125, 0.5, 0.375, 0.5, 0.375, 0.75, 0.125, 0.75, 0.625, 0.5, 0.875, 0.5, 0.875, 0.75, 0.625, 0.75])
_ca = me_cube_003.color_attributes.new('Col', 'BYTE_COLOR', 'CORNER')
_ca.data.foreach_set('color', [0.02519, 0.01938, 0.2051, 1.0, 0.02519, 0.01938, 0.2051, 1.0, 0.02519, 0.01938, 0.2051, 1.0, 0.02519, 0.01938, 0.2051, 1.0, 0.02519, 0.01938, 0.2051, 1.0, 0.02519, 0.01938, 0.2051, 1.0, 0.02519, 0.01938, 0.2051, 1.0, 0.02519, 0.01938, 0.2051, 1.0, 0.02519, 0.01938, 0.2051, 1.0, 0.02519, 0.01938, 0.2051, 1.0, 0.02519, 0.01938, 0.2051, 1.0, 0.02519, 0.01938, 0.2051, 1.0, 0.02519, 0.01938, 0.2051, 1.0, 0.02519, 0.01938, 0.2051, 1.0, 0.02519, 0.01938, 0.2051, 1.0, 0.02519, 0.01938, 0.2051, 1.0, 0.02519, 0.01938, 0.2051, 1.0, 0.02519, 0.01938, 0.2051, 1.0, 0.02519, 0.01938, 0.2051, 1.0, 0.02519, 0.01938, 0.2051, 1.0, 0.02519, 0.01938, 0.2051, 1.0, 0.02519, 0.01938, 0.2051, 1.0, 0.02519, 0.01938, 0.2051, 1.0, 0.02519, 0.01938, 0.2051, 1.0])
me_cube_003.use_remesh_fix_poles = True
me_cube_003.use_remesh_preserve_attributes = False
me_cube_003.update()

# ---- objects
ob_light = bpy.data.objects.new('Light', light_light)
ob_camera = bpy.data.objects.new('Camera', cam_camera)
ob_tartbase = bpy.data.objects.new('TartBase', me_cylinder)
ob_tartshell = bpy.data.objects.new('TartShell', me_cylinder_001)
ob_background = bpy.data.objects.new('Background', me_circle_002)
ob_cherry = bpy.data.objects.new('Cherry', me_cube)
ob_peach = bpy.data.objects.new('Peach', me_cube_001)
ob_kiwi = bpy.data.objects.new('Kiwi', me_cube_002)
ob_blueberry = bpy.data.objects.new('Blueberry', me_cube_003)

# ---- transforms, parenting, visibility, modifiers, constraints
ob_light.location = (4.076, 1.005, 5.904)
ob_light.rotation_euler = (0.6503, 0.05522, 1.866)
ob_light.lock_rotations_4d = False
ob_light.empty_display_type = 'ARROWS'
ob_light.color = (0.0, 0.0, 0.0, 0.0)
ob_light.lineart.crease_threshold = 0.0
ob_camera.location = (12.18, -4.75, 13.01)
ob_camera.rotation_euler = (0.7662, -5.143e-06, 1.184)
ob_camera.lock_rotations_4d = False
ob_camera.empty_display_type = 'ARROWS'
ob_camera.color = (0.0, 0.0, 0.0, 0.0)
ob_camera.display_type = 'WIRE'
ob_camera.lineart.crease_threshold = 0.0
ob_tartbase.location = (0.0, 0.0, 0.0)
ob_tartbase.material_slots[0].link = 'OBJECT'; ob_tartbase.material_slots[0].material = None
ob_tartshell.location = (0.0, 0.0, 0.5)
ob_tartshell.scale = (1.0, 1.0, 2.78)
_m = ob_tartshell.modifiers.new('Solidify', 'SOLIDIFY')
_m.thickness = 0.25
ob_background.location = (0.0, 0.0, -0.7254)
ob_background.scale = (2.0, 2.0, 1.0)
ob_cherry.location = (8.11, -3.275, 8.34)
ob_cherry.rotation_euler = (0.4573, 0.192, -2.21)
ob_cherry.scale = (0.75, 0.75, 0.75)
ob_peach.location = (8.11, -3.275, 8.34)
ob_peach.rotation_euler = (0.4573, 0.192, -2.21)
ob_peach.scale = (0.75, 0.75, 0.75)
ob_kiwi.location = (8.11, -3.275, 8.34)
ob_kiwi.rotation_euler = (0.4573, 0.192, -2.21)
ob_kiwi.scale = (0.75, 0.75, 0.75)
ob_blueberry.location = (8.11, -3.275, 8.34)
ob_blueberry.rotation_euler = (0.4573, 0.192, -2.21)
ob_blueberry.scale = (0.75, 0.75, 0.75)

# ---- collection membership
col_collection.objects.link(ob_light)
col_collection.objects.link(ob_camera)
col_collection.objects.link(ob_tartbase)
col_collection.objects.link(ob_tartshell)
col_collection.objects.link(ob_background)
col_collection.objects.link(ob_cherry)
col_collection.objects.link(ob_peach)
col_collection.objects.link(ob_kiwi)
col_collection.objects.link(ob_blueberry)

# ---- scene / render settings (as saved in the file)
scene.camera = ob_camera
scene.frame_start = 1; scene.frame_end = 250; scene.frame_set(1)
scene.render.engine = 'BLENDER_EEVEE_NEXT'
scene.cycles.use_denoising = False
scene.cycles.samples = 128
scene.cycles.sampling_pattern = 'TABULATED_SOBOL'
scene.cycles.use_adaptive_sampling = False
scene.cycles.use_light_tree = False
scene.view_settings.view_transform = 'Filmic'
bpy.context.view_layer.update()
